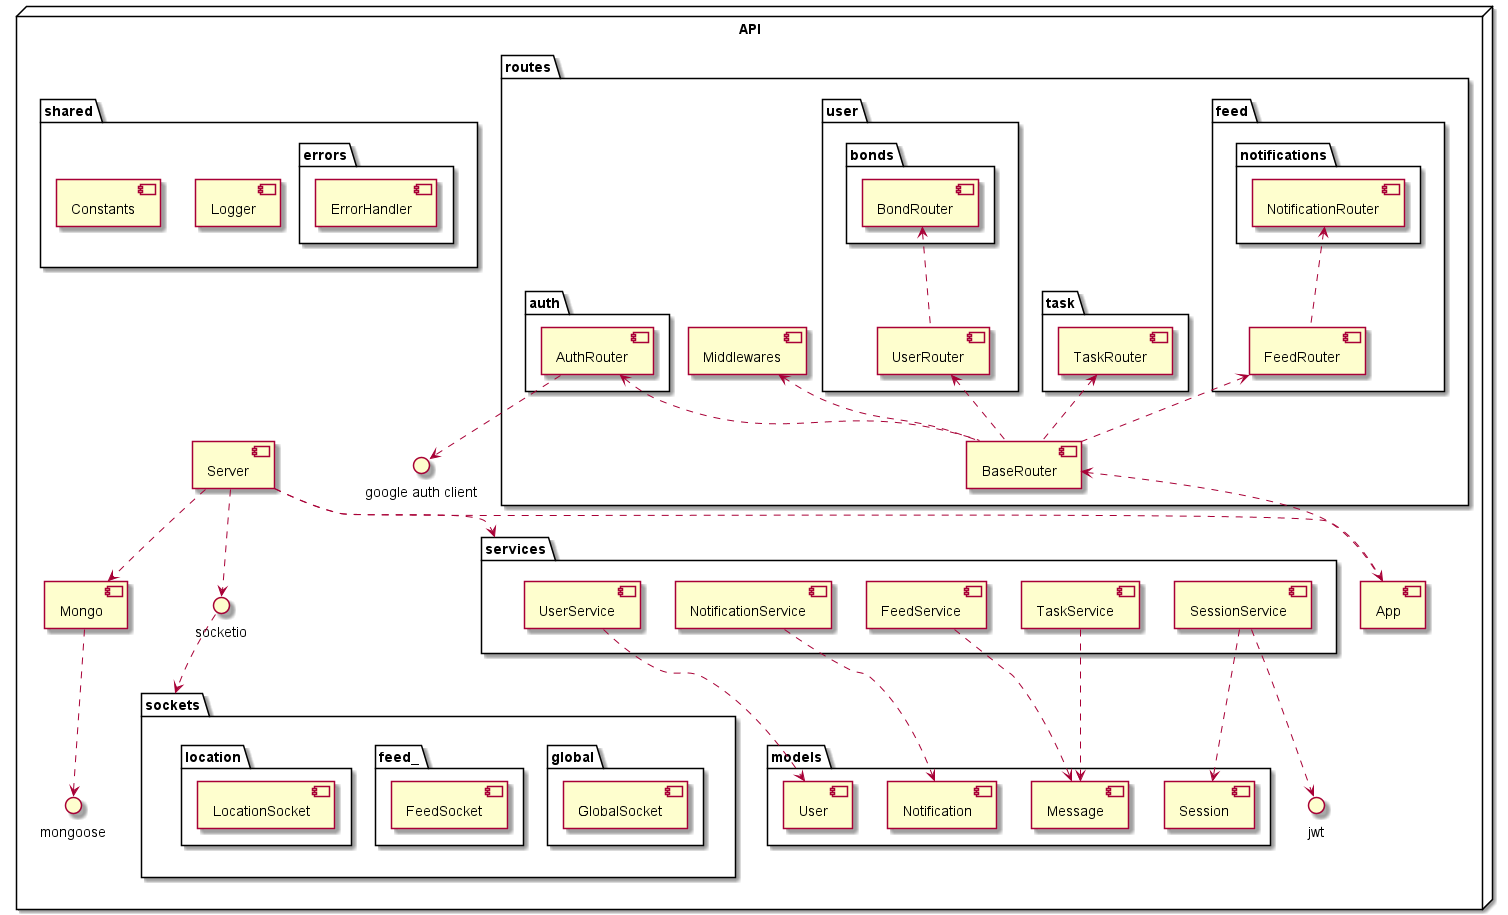

The diagram above was rendered by PlantUML. Its source (embedded in the PNG):
@startuml

node "API" {
    [Server] ..> [App]
    [Mongo] ..> () "mongoose"

    [Server] ..> [Mongo]
    [Server] ..> () "services"
    [Server] ..> () "socketio"

    () "jwt"
    () "google auth client"
    () "socketio" ..> () "sockets"

    package "models" {
        [Message]
        [Notification]
        [Session]
        [User]
    }

    package "routes" {
        [BaseRouter] <.. [App]
        [Middlewares] <.. [BaseRouter]
        package "auth" {
            [AuthRouter] <.. [BaseRouter]
            [AuthRouter] ..> () "google auth client"
        }
        package "feed" {
            [FeedRouter] <.. [BaseRouter]
            package "notifications" {
                [NotificationRouter] <.. [FeedRouter]
            }
        }
        package "task" {
            [TaskRouter] <.. [BaseRouter]
        }
        package "user" {
            [UserRouter] <..[BaseRouter]
            package "bonds" {
                [BondRouter] <.. [UserRouter]
            }
        }
    }

    package "services" {
        [FeedService]
        [NotificationService]
        [SessionService] ..> jwt
        [TaskService]
        [UserService]
    }

    package "shared" {
        package "errors" {
            [ErrorHandler]
        }
        [Logger]
        [Constants]
    }

    package "sockets" {
        package "feed_" {
            [FeedSocket]
        }
        package "global" {
            [GlobalSocket]
        }
        package "location" {
            [LocationSocket]
        }
    }
}

[FeedService] ..> [Message]
[NotificationService] ..> [Notification]
[SessionService] ..> [Session]
[TaskService] ..> [Message]
[UserService] ..> [User]

@enduml